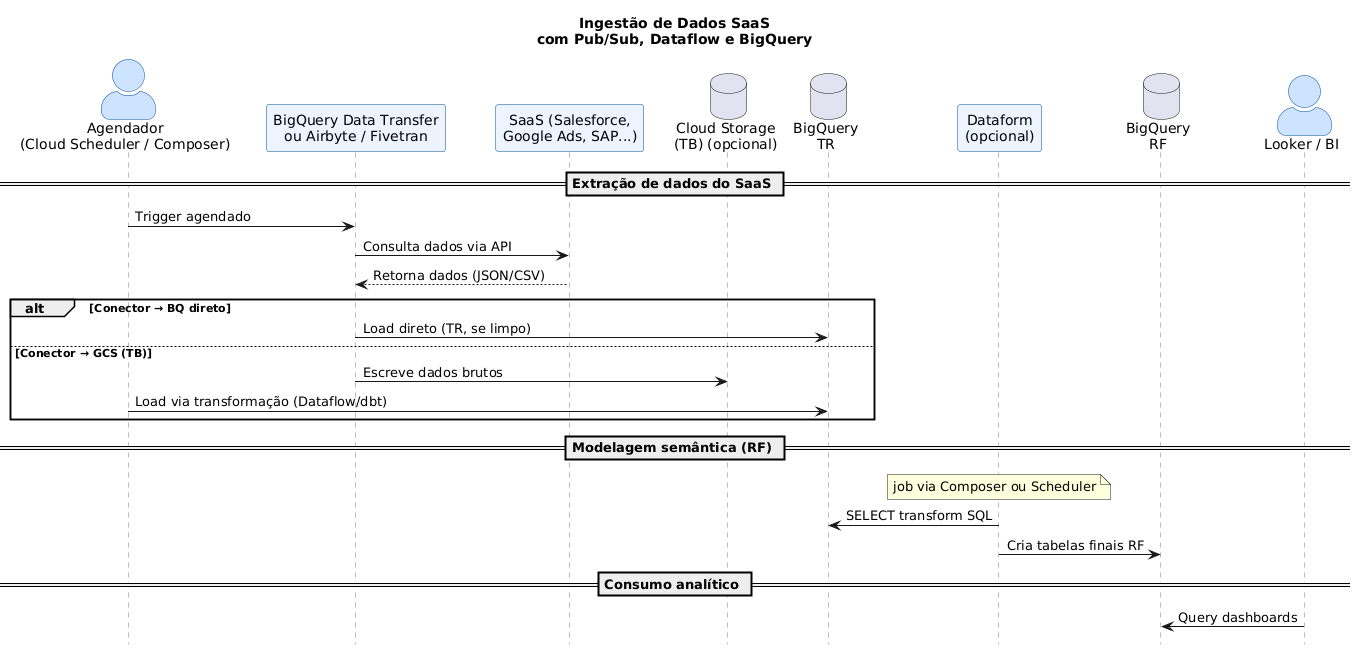

The diagram above was rendered by PlantUML. Its source (embedded in the PNG):
@startuml data-ingestion-saas

title "Ingestão de Dados SaaS\ncom Pub/Sub, Dataflow e BigQuery"

hide footbox
skinparam ParticipantPadding 20
skinparam BoxPadding 15
skinparam ActorStyle awesome
skinparam BackgroundColor #FFFFFF
skinparam Sequence {
    ArrowThickness 1
    LifeLineBorderColor #777777
    LifeLineBackgroundColor #DDDDDD
    ParticipantBorderColor #004D99
    ParticipantBackgroundColor #EDF4FF
    ActorBorderColor #004D99
    ActorBackgroundColor #CDE3FF
}

actor "Agendador\n(Cloud Scheduler / Composer)" as Scheduler
participant "BigQuery Data Transfer\nou Airbyte / Fivetran" as Connector
participant "SaaS (Salesforce,\nGoogle Ads, SAP...)" as SaaS_App
database "Cloud Storage\n(TB) (opcional)" as GCS_TB
database "BigQuery\nTR" as BQ_TR
participant "Dataform\n(opcional)" as Dataform
database "BigQuery\nRF" as BQ_RF
actor "Looker / BI" as Looker

== Extração de dados do SaaS ==
Scheduler -> Connector : Trigger agendado
Connector -> SaaS_App : Consulta dados via API
SaaS_App --> Connector : Retorna dados (JSON/CSV)

alt Conector → BQ direto
Connector -> BQ_TR : Load direto (TR, se limpo)

else Conector → GCS (TB)
Connector -> GCS_TB : Escreve dados brutos
Scheduler -> BQ_TR : Load via transformação (Dataflow/dbt)

end

== Modelagem semântica (RF) ==
note over Dataform : job via Composer ou Scheduler
Dataform -> BQ_TR : SELECT transform SQL
Dataform -> BQ_RF : Cria tabelas finais RF

== Consumo analítico ==
Looker -> BQ_RF : Query dashboards
@enduml